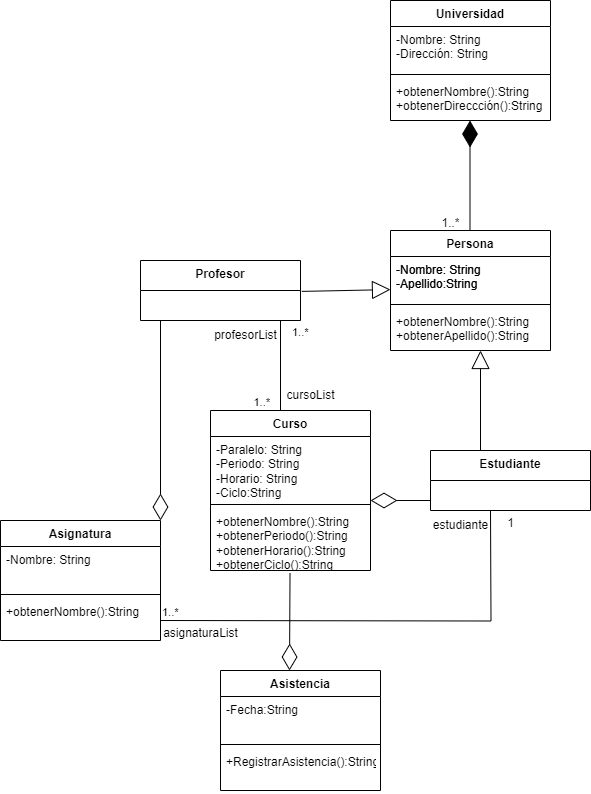

The diagram above was exported from draw.io. Its source (the exported page's mxGraphModel, read from the mxfile embedded in the PNG):
<mxGraphModel dx="1613" dy="1865" grid="1" gridSize="10" guides="1" tooltips="1" connect="1" arrows="1" fold="1" page="1" pageScale="1" pageWidth="827" pageHeight="1169" math="0" shadow="0">
  <root>
    <mxCell id="0" />
    <mxCell id="1" parent="0" />
    <mxCell id="8PQI8ddPp5VPjrtn-T6f-2" value="Estudiante" style="swimlane;fontStyle=1;align=center;verticalAlign=top;childLayout=stackLayout;horizontal=1;startSize=30;horizontalStack=0;resizeParent=1;resizeParentMax=0;resizeLast=0;collapsible=1;marginBottom=0;whiteSpace=wrap;html=1;" vertex="1" parent="1">
      <mxGeometry x="440" y="330" width="160" height="60" as="geometry" />
    </mxCell>
    <mxCell id="8PQI8ddPp5VPjrtn-T6f-7" value="Persona" style="swimlane;fontStyle=1;align=center;verticalAlign=top;childLayout=stackLayout;horizontal=1;startSize=26;horizontalStack=0;resizeParent=1;resizeParentMax=0;resizeLast=0;collapsible=1;marginBottom=0;whiteSpace=wrap;html=1;" vertex="1" parent="1">
      <mxGeometry x="400" y="110" width="160" height="120" as="geometry" />
    </mxCell>
    <mxCell id="8PQI8ddPp5VPjrtn-T6f-8" value="-Nombre: String&lt;br&gt;-Apellido:String" style="text;strokeColor=none;fillColor=none;align=left;verticalAlign=top;spacingLeft=4;spacingRight=4;overflow=hidden;rotatable=0;points=[[0,0.5],[1,0.5]];portConstraint=eastwest;whiteSpace=wrap;html=1;" vertex="1" parent="8PQI8ddPp5VPjrtn-T6f-7">
      <mxGeometry y="26" width="160" height="44" as="geometry" />
    </mxCell>
    <mxCell id="8PQI8ddPp5VPjrtn-T6f-9" value="" style="line;strokeWidth=1;fillColor=none;align=left;verticalAlign=middle;spacingTop=-1;spacingLeft=3;spacingRight=3;rotatable=0;labelPosition=right;points=[];portConstraint=eastwest;strokeColor=inherit;" vertex="1" parent="8PQI8ddPp5VPjrtn-T6f-7">
      <mxGeometry y="70" width="160" height="8" as="geometry" />
    </mxCell>
    <mxCell id="8PQI8ddPp5VPjrtn-T6f-10" value="+obtenerNombre():String&lt;br&gt;+obtenerApellido():String" style="text;strokeColor=none;fillColor=none;align=left;verticalAlign=top;spacingLeft=4;spacingRight=4;overflow=hidden;rotatable=0;points=[[0,0.5],[1,0.5]];portConstraint=eastwest;whiteSpace=wrap;html=1;" vertex="1" parent="8PQI8ddPp5VPjrtn-T6f-7">
      <mxGeometry y="78" width="160" height="42" as="geometry" />
    </mxCell>
    <mxCell id="8PQI8ddPp5VPjrtn-T6f-15" value="Profesor" style="swimlane;fontStyle=1;align=center;verticalAlign=top;childLayout=stackLayout;horizontal=1;startSize=30;horizontalStack=0;resizeParent=1;resizeParentMax=0;resizeLast=0;collapsible=1;marginBottom=0;whiteSpace=wrap;html=1;" vertex="1" parent="1">
      <mxGeometry x="150" y="140" width="160" height="60" as="geometry" />
    </mxCell>
    <mxCell id="8PQI8ddPp5VPjrtn-T6f-16" value="-Nombre: String&lt;br&gt;-Apellido:String" style="text;strokeColor=none;fillColor=none;align=left;verticalAlign=top;spacingLeft=4;spacingRight=4;overflow=hidden;rotatable=0;points=[[0,0.5],[1,0.5]];portConstraint=eastwest;whiteSpace=wrap;html=1;" vertex="1" parent="1">
      <mxGeometry x="400" y="136" width="160" height="44" as="geometry" />
    </mxCell>
    <mxCell id="8PQI8ddPp5VPjrtn-T6f-17" value="Asignatura" style="swimlane;fontStyle=1;align=center;verticalAlign=top;childLayout=stackLayout;horizontal=1;startSize=26;horizontalStack=0;resizeParent=1;resizeParentMax=0;resizeLast=0;collapsible=1;marginBottom=0;whiteSpace=wrap;html=1;" vertex="1" parent="1">
      <mxGeometry x="10" y="400" width="160" height="120" as="geometry" />
    </mxCell>
    <mxCell id="8PQI8ddPp5VPjrtn-T6f-18" value="-Nombre: String" style="text;strokeColor=none;fillColor=none;align=left;verticalAlign=top;spacingLeft=4;spacingRight=4;overflow=hidden;rotatable=0;points=[[0,0.5],[1,0.5]];portConstraint=eastwest;whiteSpace=wrap;html=1;" vertex="1" parent="8PQI8ddPp5VPjrtn-T6f-17">
      <mxGeometry y="26" width="160" height="44" as="geometry" />
    </mxCell>
    <mxCell id="8PQI8ddPp5VPjrtn-T6f-19" value="" style="line;strokeWidth=1;fillColor=none;align=left;verticalAlign=middle;spacingTop=-1;spacingLeft=3;spacingRight=3;rotatable=0;labelPosition=right;points=[];portConstraint=eastwest;strokeColor=inherit;" vertex="1" parent="8PQI8ddPp5VPjrtn-T6f-17">
      <mxGeometry y="70" width="160" height="8" as="geometry" />
    </mxCell>
    <mxCell id="8PQI8ddPp5VPjrtn-T6f-20" value="+obtenerNombre():String&lt;br&gt;" style="text;strokeColor=none;fillColor=none;align=left;verticalAlign=top;spacingLeft=4;spacingRight=4;overflow=hidden;rotatable=0;points=[[0,0.5],[1,0.5]];portConstraint=eastwest;whiteSpace=wrap;html=1;" vertex="1" parent="8PQI8ddPp5VPjrtn-T6f-17">
      <mxGeometry y="78" width="160" height="42" as="geometry" />
    </mxCell>
    <mxCell id="8PQI8ddPp5VPjrtn-T6f-21" value="Curso" style="swimlane;fontStyle=1;align=center;verticalAlign=top;childLayout=stackLayout;horizontal=1;startSize=26;horizontalStack=0;resizeParent=1;resizeParentMax=0;resizeLast=0;collapsible=1;marginBottom=0;whiteSpace=wrap;html=1;" vertex="1" parent="1">
      <mxGeometry x="220" y="290" width="160" height="160" as="geometry" />
    </mxCell>
    <mxCell id="8PQI8ddPp5VPjrtn-T6f-22" value="-Paralelo: String&lt;br&gt;-Periodo: String&lt;br&gt;-Horario: String&lt;br&gt;-Ciclo:String" style="text;strokeColor=none;fillColor=none;align=left;verticalAlign=top;spacingLeft=4;spacingRight=4;overflow=hidden;rotatable=0;points=[[0,0.5],[1,0.5]];portConstraint=eastwest;whiteSpace=wrap;html=1;" vertex="1" parent="8PQI8ddPp5VPjrtn-T6f-21">
      <mxGeometry y="26" width="160" height="64" as="geometry" />
    </mxCell>
    <mxCell id="8PQI8ddPp5VPjrtn-T6f-23" value="" style="line;strokeWidth=1;fillColor=none;align=left;verticalAlign=middle;spacingTop=-1;spacingLeft=3;spacingRight=3;rotatable=0;labelPosition=right;points=[];portConstraint=eastwest;strokeColor=inherit;" vertex="1" parent="8PQI8ddPp5VPjrtn-T6f-21">
      <mxGeometry y="90" width="160" height="8" as="geometry" />
    </mxCell>
    <mxCell id="8PQI8ddPp5VPjrtn-T6f-24" value="+obtenerNombre():String&lt;br&gt;+obtenerPeriodo():String&lt;br&gt;+obtenerHorario():String&amp;nbsp;&lt;br&gt;+obtenerCiclo():String" style="text;strokeColor=none;fillColor=none;align=left;verticalAlign=top;spacingLeft=4;spacingRight=4;overflow=hidden;rotatable=0;points=[[0,0.5],[1,0.5]];portConstraint=eastwest;whiteSpace=wrap;html=1;" vertex="1" parent="8PQI8ddPp5VPjrtn-T6f-21">
      <mxGeometry y="98" width="160" height="62" as="geometry" />
    </mxCell>
    <mxCell id="8PQI8ddPp5VPjrtn-T6f-29" value="" style="endArrow=block;endSize=16;endFill=0;html=1;rounded=0;" edge="1" parent="1">
      <mxGeometry width="160" relative="1" as="geometry">
        <mxPoint x="490" y="330" as="sourcePoint" />
        <mxPoint x="490" y="230" as="targetPoint" />
      </mxGeometry>
    </mxCell>
    <mxCell id="8PQI8ddPp5VPjrtn-T6f-30" value="" style="endArrow=block;endSize=16;endFill=0;html=1;rounded=0;entryX=-0.008;entryY=0.957;entryDx=0;entryDy=0;entryPerimeter=0;" edge="1" parent="1">
      <mxGeometry width="160" relative="1" as="geometry">
        <mxPoint x="311.28" y="170.9" as="sourcePoint" />
        <mxPoint x="400" y="169.09399999999997" as="targetPoint" />
      </mxGeometry>
    </mxCell>
    <mxCell id="8PQI8ddPp5VPjrtn-T6f-31" value="Universidad" style="swimlane;fontStyle=1;align=center;verticalAlign=top;childLayout=stackLayout;horizontal=1;startSize=26;horizontalStack=0;resizeParent=1;resizeParentMax=0;resizeLast=0;collapsible=1;marginBottom=0;whiteSpace=wrap;html=1;" vertex="1" parent="1">
      <mxGeometry x="400" y="-120" width="160" height="120" as="geometry" />
    </mxCell>
    <mxCell id="8PQI8ddPp5VPjrtn-T6f-32" value="-Nombre: String&lt;br&gt;-Dirección: String" style="text;strokeColor=none;fillColor=none;align=left;verticalAlign=top;spacingLeft=4;spacingRight=4;overflow=hidden;rotatable=0;points=[[0,0.5],[1,0.5]];portConstraint=eastwest;whiteSpace=wrap;html=1;" vertex="1" parent="8PQI8ddPp5VPjrtn-T6f-31">
      <mxGeometry y="26" width="160" height="44" as="geometry" />
    </mxCell>
    <mxCell id="8PQI8ddPp5VPjrtn-T6f-33" value="" style="line;strokeWidth=1;fillColor=none;align=left;verticalAlign=middle;spacingTop=-1;spacingLeft=3;spacingRight=3;rotatable=0;labelPosition=right;points=[];portConstraint=eastwest;strokeColor=inherit;" vertex="1" parent="8PQI8ddPp5VPjrtn-T6f-31">
      <mxGeometry y="70" width="160" height="8" as="geometry" />
    </mxCell>
    <mxCell id="8PQI8ddPp5VPjrtn-T6f-34" value="+obtenerNombre():String&lt;br&gt;+obtenerDireccción():String" style="text;strokeColor=none;fillColor=none;align=left;verticalAlign=top;spacingLeft=4;spacingRight=4;overflow=hidden;rotatable=0;points=[[0,0.5],[1,0.5]];portConstraint=eastwest;whiteSpace=wrap;html=1;" vertex="1" parent="8PQI8ddPp5VPjrtn-T6f-31">
      <mxGeometry y="78" width="160" height="42" as="geometry" />
    </mxCell>
    <mxCell id="8PQI8ddPp5VPjrtn-T6f-35" value="" style="endArrow=diamondThin;endFill=1;endSize=24;html=1;rounded=0;" edge="1" parent="1">
      <mxGeometry width="160" relative="1" as="geometry">
        <mxPoint x="479.5" y="110" as="sourcePoint" />
        <mxPoint x="479.5" as="targetPoint" />
      </mxGeometry>
    </mxCell>
    <mxCell id="8PQI8ddPp5VPjrtn-T6f-37" value="" style="endArrow=diamondThin;endFill=0;endSize=24;html=1;rounded=0;entryX=0.25;entryY=0;entryDx=0;entryDy=0;exitX=0.25;exitY=1;exitDx=0;exitDy=0;" edge="1" parent="1">
      <mxGeometry width="160" relative="1" as="geometry">
        <mxPoint x="170" y="200" as="sourcePoint" />
        <mxPoint x="170" y="400" as="targetPoint" />
      </mxGeometry>
    </mxCell>
    <mxCell id="8PQI8ddPp5VPjrtn-T6f-38" value="" style="endArrow=diamondThin;endFill=0;endSize=24;html=1;rounded=0;" edge="1" parent="1">
      <mxGeometry width="160" relative="1" as="geometry">
        <mxPoint x="440" y="380" as="sourcePoint" />
        <mxPoint x="380" y="380" as="targetPoint" />
      </mxGeometry>
    </mxCell>
    <mxCell id="8PQI8ddPp5VPjrtn-T6f-42" value="" style="endArrow=none;html=1;edgeStyle=orthogonalEdgeStyle;rounded=0;" edge="1" parent="1">
      <mxGeometry relative="1" as="geometry">
        <mxPoint x="290" y="200" as="sourcePoint" />
        <mxPoint x="290" y="290" as="targetPoint" />
      </mxGeometry>
    </mxCell>
    <mxCell id="8PQI8ddPp5VPjrtn-T6f-43" value="1..*" style="edgeLabel;resizable=0;html=1;align=left;verticalAlign=bottom;" connectable="0" vertex="1" parent="8PQI8ddPp5VPjrtn-T6f-42">
      <mxGeometry x="-1" relative="1" as="geometry">
        <mxPoint x="10" y="20" as="offset" />
      </mxGeometry>
    </mxCell>
    <mxCell id="8PQI8ddPp5VPjrtn-T6f-44" value="1..*" style="edgeLabel;resizable=0;html=1;align=right;verticalAlign=bottom;" connectable="0" vertex="1" parent="8PQI8ddPp5VPjrtn-T6f-42">
      <mxGeometry x="1" relative="1" as="geometry">
        <mxPoint x="-10" as="offset" />
      </mxGeometry>
    </mxCell>
    <mxCell id="8PQI8ddPp5VPjrtn-T6f-45" value="1..*" style="text;html=1;align=center;verticalAlign=middle;resizable=0;points=[];autosize=1;strokeColor=none;fillColor=none;" vertex="1" parent="1">
      <mxGeometry x="440" y="88" width="40" height="30" as="geometry" />
    </mxCell>
    <mxCell id="8PQI8ddPp5VPjrtn-T6f-46" value="profesorList" style="text;html=1;align=center;verticalAlign=middle;resizable=0;points=[];autosize=1;strokeColor=none;fillColor=none;" vertex="1" parent="1">
      <mxGeometry x="210" y="200" width="90" height="30" as="geometry" />
    </mxCell>
    <mxCell id="8PQI8ddPp5VPjrtn-T6f-48" value="cursoList" style="text;html=1;align=center;verticalAlign=middle;resizable=0;points=[];autosize=1;strokeColor=none;fillColor=none;" vertex="1" parent="1">
      <mxGeometry x="285" y="260" width="70" height="30" as="geometry" />
    </mxCell>
    <mxCell id="8PQI8ddPp5VPjrtn-T6f-49" value="" style="endArrow=none;html=1;edgeStyle=orthogonalEdgeStyle;rounded=0;" edge="1" parent="1">
      <mxGeometry relative="1" as="geometry">
        <mxPoint x="170" y="500" as="sourcePoint" />
        <mxPoint x="500" y="390" as="targetPoint" />
      </mxGeometry>
    </mxCell>
    <mxCell id="8PQI8ddPp5VPjrtn-T6f-50" value="1..*" style="edgeLabel;resizable=0;html=1;align=left;verticalAlign=bottom;" connectable="0" vertex="1" parent="8PQI8ddPp5VPjrtn-T6f-49">
      <mxGeometry x="-1" relative="1" as="geometry" />
    </mxCell>
    <mxCell id="8PQI8ddPp5VPjrtn-T6f-52" value="estudiante" style="text;html=1;align=center;verticalAlign=middle;resizable=0;points=[];autosize=1;strokeColor=none;fillColor=none;" vertex="1" parent="1">
      <mxGeometry x="430" y="390" width="80" height="30" as="geometry" />
    </mxCell>
    <mxCell id="8PQI8ddPp5VPjrtn-T6f-53" value="1" style="text;html=1;align=center;verticalAlign=middle;resizable=0;points=[];autosize=1;strokeColor=none;fillColor=none;" vertex="1" parent="1">
      <mxGeometry x="505" y="388" width="30" height="30" as="geometry" />
    </mxCell>
    <mxCell id="8PQI8ddPp5VPjrtn-T6f-54" value="asignaturaList" style="text;html=1;align=center;verticalAlign=middle;resizable=0;points=[];autosize=1;strokeColor=none;fillColor=none;" vertex="1" parent="1">
      <mxGeometry x="160" y="498" width="100" height="30" as="geometry" />
    </mxCell>
    <mxCell id="8PQI8ddPp5VPjrtn-T6f-56" value="Asistencia" style="swimlane;fontStyle=1;align=center;verticalAlign=top;childLayout=stackLayout;horizontal=1;startSize=26;horizontalStack=0;resizeParent=1;resizeParentMax=0;resizeLast=0;collapsible=1;marginBottom=0;whiteSpace=wrap;html=1;" vertex="1" parent="1">
      <mxGeometry x="230" y="550" width="160" height="120" as="geometry" />
    </mxCell>
    <mxCell id="8PQI8ddPp5VPjrtn-T6f-57" value="-Fecha:String" style="text;strokeColor=none;fillColor=none;align=left;verticalAlign=top;spacingLeft=4;spacingRight=4;overflow=hidden;rotatable=0;points=[[0,0.5],[1,0.5]];portConstraint=eastwest;whiteSpace=wrap;html=1;" vertex="1" parent="8PQI8ddPp5VPjrtn-T6f-56">
      <mxGeometry y="26" width="160" height="44" as="geometry" />
    </mxCell>
    <mxCell id="8PQI8ddPp5VPjrtn-T6f-58" value="" style="line;strokeWidth=1;fillColor=none;align=left;verticalAlign=middle;spacingTop=-1;spacingLeft=3;spacingRight=3;rotatable=0;labelPosition=right;points=[];portConstraint=eastwest;strokeColor=inherit;" vertex="1" parent="8PQI8ddPp5VPjrtn-T6f-56">
      <mxGeometry y="70" width="160" height="8" as="geometry" />
    </mxCell>
    <mxCell id="8PQI8ddPp5VPjrtn-T6f-59" value="+RegistrarAsistencia():String" style="text;strokeColor=none;fillColor=none;align=left;verticalAlign=top;spacingLeft=4;spacingRight=4;overflow=hidden;rotatable=0;points=[[0,0.5],[1,0.5]];portConstraint=eastwest;whiteSpace=wrap;html=1;" vertex="1" parent="8PQI8ddPp5VPjrtn-T6f-56">
      <mxGeometry y="78" width="160" height="42" as="geometry" />
    </mxCell>
    <mxCell id="8PQI8ddPp5VPjrtn-T6f-60" value="" style="endArrow=diamondThin;endFill=0;endSize=24;html=1;rounded=0;entryX=0.25;entryY=0;entryDx=0;entryDy=0;exitX=0.497;exitY=1.046;exitDx=0;exitDy=0;exitPerimeter=0;" edge="1" parent="1" source="8PQI8ddPp5VPjrtn-T6f-24">
      <mxGeometry width="160" relative="1" as="geometry">
        <mxPoint x="299" y="460" as="sourcePoint" />
        <mxPoint x="299" y="550" as="targetPoint" />
      </mxGeometry>
    </mxCell>
  </root>
</mxGraphModel>